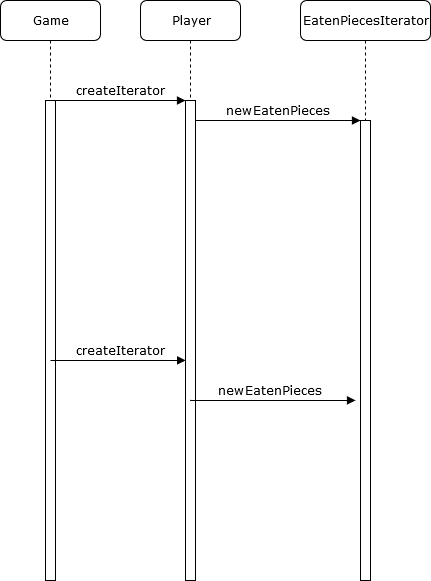

The diagram above was exported from draw.io. Its source (the exported page's mxGraphModel, read from the mxfile embedded in the PNG):
<mxGraphModel dx="686" dy="719" grid="1" gridSize="10" guides="1" tooltips="1" connect="1" arrows="1" fold="1" page="1" pageScale="1" pageWidth="1100" pageHeight="850" background="#ffffff" math="0" shadow="0">
  <root>
    <mxCell id="0" />
    <mxCell id="1" parent="0" />
    <mxCell id="7baba1c4bc27f4b0-2" value="Player" style="shape=umlLifeline;perimeter=lifelinePerimeter;whiteSpace=wrap;html=1;container=1;collapsible=0;recursiveResize=0;outlineConnect=0;rounded=1;shadow=0;comic=0;labelBackgroundColor=none;strokeWidth=1;fontFamily=Verdana;fontSize=12;align=center;" parent="1" vertex="1">
      <mxGeometry x="240" y="80" width="100" height="580" as="geometry" />
    </mxCell>
    <mxCell id="7baba1c4bc27f4b0-10" value="" style="html=1;points=[];perimeter=orthogonalPerimeter;rounded=0;shadow=0;comic=0;labelBackgroundColor=none;strokeWidth=1;fontFamily=Verdana;fontSize=12;align=center;" parent="7baba1c4bc27f4b0-2" vertex="1">
      <mxGeometry x="45" y="100" width="10" height="480" as="geometry" />
    </mxCell>
    <mxCell id="7baba1c4bc27f4b0-3" value="EatenPiecesIterator" style="shape=umlLifeline;perimeter=lifelinePerimeter;whiteSpace=wrap;html=1;container=1;collapsible=0;recursiveResize=0;outlineConnect=0;rounded=1;shadow=0;comic=0;labelBackgroundColor=none;strokeWidth=1;fontFamily=Verdana;fontSize=12;align=center;" parent="1" vertex="1">
      <mxGeometry x="400" y="80" width="130" height="580" as="geometry" />
    </mxCell>
    <mxCell id="7baba1c4bc27f4b0-13" value="" style="html=1;points=[];perimeter=orthogonalPerimeter;rounded=0;shadow=0;comic=0;labelBackgroundColor=none;strokeWidth=1;fontFamily=Verdana;fontSize=12;align=center;" parent="7baba1c4bc27f4b0-3" vertex="1">
      <mxGeometry x="60" y="120" width="10" height="460" as="geometry" />
    </mxCell>
    <mxCell id="7baba1c4bc27f4b0-8" value="Game" style="shape=umlLifeline;perimeter=lifelinePerimeter;whiteSpace=wrap;html=1;container=1;collapsible=0;recursiveResize=0;outlineConnect=0;rounded=1;shadow=0;comic=0;labelBackgroundColor=none;strokeWidth=1;fontFamily=Verdana;fontSize=12;align=center;" parent="1" vertex="1">
      <mxGeometry x="100" y="80" width="100" height="580" as="geometry" />
    </mxCell>
    <mxCell id="7baba1c4bc27f4b0-9" value="" style="html=1;points=[];perimeter=orthogonalPerimeter;rounded=0;shadow=0;comic=0;labelBackgroundColor=none;strokeWidth=1;fontFamily=Verdana;fontSize=12;align=center;" parent="7baba1c4bc27f4b0-8" vertex="1">
      <mxGeometry x="45" y="100" width="10" height="480" as="geometry" />
    </mxCell>
    <mxCell id="7baba1c4bc27f4b0-11" value="createIterator" style="html=1;verticalAlign=bottom;endArrow=block;entryX=0;entryY=0;labelBackgroundColor=none;fontFamily=Verdana;fontSize=12;edgeStyle=elbowEdgeStyle;elbow=vertical;" parent="1" source="7baba1c4bc27f4b0-9" target="7baba1c4bc27f4b0-10" edge="1">
      <mxGeometry relative="1" as="geometry">
        <mxPoint x="220" y="190" as="sourcePoint" />
      </mxGeometry>
    </mxCell>
    <mxCell id="7baba1c4bc27f4b0-14" value="newEatenPieces" style="html=1;verticalAlign=bottom;endArrow=block;entryX=0;entryY=0;labelBackgroundColor=none;fontFamily=Verdana;fontSize=12;edgeStyle=elbowEdgeStyle;elbow=vertical;" parent="1" source="7baba1c4bc27f4b0-10" target="7baba1c4bc27f4b0-13" edge="1">
      <mxGeometry relative="1" as="geometry">
        <mxPoint x="370" y="200" as="sourcePoint" />
      </mxGeometry>
    </mxCell>
    <mxCell id="wUVOT0pUZkI5WqScMAyt-4" value="createIterator" style="html=1;verticalAlign=bottom;endArrow=block;entryX=0;entryY=0;labelBackgroundColor=none;fontFamily=Verdana;fontSize=12;edgeStyle=elbowEdgeStyle;elbow=vertical;" edge="1" parent="1">
      <mxGeometry x="1" y="65" relative="1" as="geometry">
        <mxPoint x="150" y="440" as="sourcePoint" />
        <mxPoint x="285.1428571428571" y="439.8571428571429" as="targetPoint" />
        <Array as="points">
          <mxPoint x="160" y="440" />
        </Array>
        <mxPoint as="offset" />
      </mxGeometry>
    </mxCell>
    <mxCell id="wUVOT0pUZkI5WqScMAyt-5" value="newEatenPieces" style="html=1;verticalAlign=bottom;endArrow=block;entryX=0;entryY=0;labelBackgroundColor=none;fontFamily=Verdana;fontSize=12;edgeStyle=elbowEdgeStyle;elbow=vertical;" edge="1" parent="1">
      <mxGeometry x="-0.0303" relative="1" as="geometry">
        <mxPoint x="290" y="479.8571428571429" as="sourcePoint" />
        <mxPoint x="455" y="479.8571428571429" as="targetPoint" />
        <mxPoint as="offset" />
      </mxGeometry>
    </mxCell>
  </root>
</mxGraphModel>